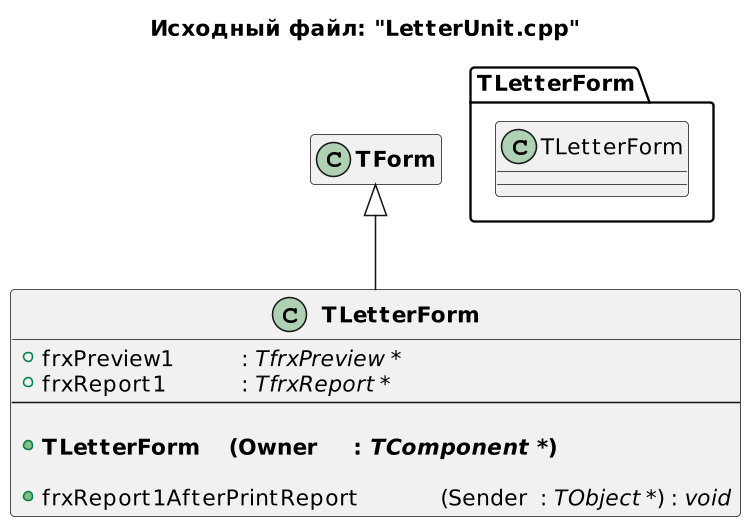

The diagram above was rendered by PlantUML. Its source (embedded in the PNG):
@startuml
title Исходный файл: "LetterUnit.cpp"

scale 750 width

"<b>TLetterForm</b>" -up-|> "<b>TForm</b>"

hide "<b>TForm</b>" members

class "<b>TLetterForm</b>"
{
    + frxPreview1 \t\t: <i>TfrxPreview *</i>
    + frxReport1 \t\t: <i>TfrxReport *</i>
    --
    
    + <b>TLetterForm \t(Owner \t: <i>TComponent *</i>)</b>

    + frxReport1AfterPrintReport \t\t(Sender \t: <i>TObject *</i>) : <i>void</i>
}


package TLetterForm <<Folder>>
{
    class TLetterForm
    hide  members
}


' note right of "<b>TLetterForm</b>"::Save_Priv
' сохранение привелегий (сирота, Чаэс, инвалид)
' end note
@enduml